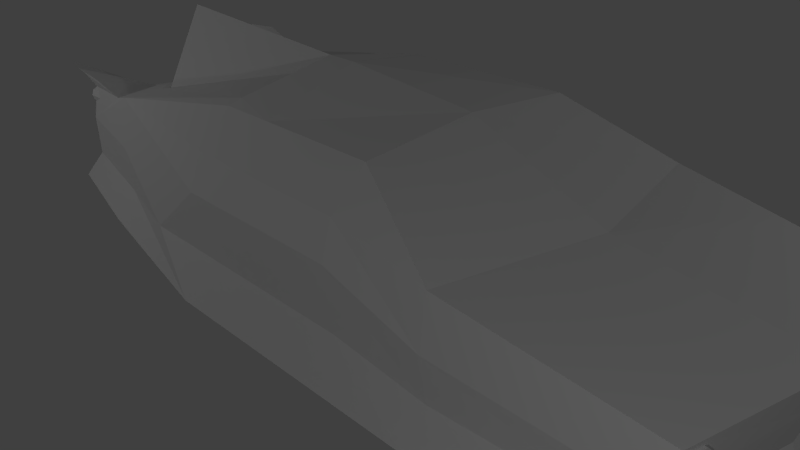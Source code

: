 # Source: light.blend  (saved by Blender 2.76.0; exported with 4.5.12 LTS)
import bpy
from mathutils import Matrix  # noqa: F401  (used for matrix-valued properties, if any)

bpy.ops.wm.read_factory_settings(use_empty=True)
scene = bpy.context.scene
scene.name = 'Scene'

# ---- collections
col_collection_1 = bpy.data.collections.new('Collection 1'); scene.collection.children.link(col_collection_1)

# ---- materials (node trees are filled in below, after node groups)
mat_material = bpy.data.materials.new('Material')
mat_material.alpha_threshold = 0.0
mat_material.use_transparent_shadow = False
mat_material.roughness = 0.5
mat_material.line_color = (0.0, 0.0, 0.0, 1.0)

# ---- material node trees

# ---- world
world_world = bpy.data.worlds.new('World'); scene.world = world_world
world_world.color = (0.05088, 0.05088, 0.05088)
world_world.use_sun_shadow = False
world_world.sun_shadow_jitter_overblur = 0.0
world_world.cycles.sampling_method = 'MANUAL'
world_world.cycles.sample_map_resolution = 256

# ---- cameras
cam_camera = bpy.data.cameras.new('Camera')
cam_camera.clip_end = 100.0
cam_camera.lens = 35.0
cam_camera.sensor_width = 32.0
cam_camera.sensor_height = 18.0
cam_camera.ortho_scale = 7.314
cam_camera.dof.focus_distance = 0.0
cam_camera.dof.aperture_fstop = 128.0

# ---- lights
light_lamp_003 = bpy.data.lights.new('Lamp.003', 'POINT')
light_lamp_003.transmission_factor = 0.0
light_lamp_003.cutoff_distance = 30.0
light_lamp_003.energy = 100.0
light_lamp_003.shadow_buffer_clip_start = 1.001
light_lamp_003.shadow_soft_size = 0.1
light_lamp_003.shadow_maximum_resolution = 0.006
light_lamp_003.use_absolute_resolution = True
light_lamp_003.cycles.use_multiple_importance_sampling = False
light_lamp_002 = bpy.data.lights.new('Lamp.002', 'POINT')
light_lamp_002.transmission_factor = 0.0
light_lamp_002.cutoff_distance = 30.0
light_lamp_002.energy = 100.0
light_lamp_002.shadow_buffer_clip_start = 1.001
light_lamp_002.shadow_soft_size = 0.1
light_lamp_002.shadow_maximum_resolution = 0.006
light_lamp_002.use_absolute_resolution = True
light_lamp_002.cycles.use_multiple_importance_sampling = False
light_lamp_001 = bpy.data.lights.new('Lamp.001', 'POINT')
light_lamp_001.transmission_factor = 0.0
light_lamp_001.cutoff_distance = 30.0
light_lamp_001.energy = 100.0
light_lamp_001.shadow_buffer_clip_start = 1.001
light_lamp_001.shadow_soft_size = 0.1
light_lamp_001.shadow_maximum_resolution = 0.006
light_lamp_001.use_absolute_resolution = True
light_lamp_001.cycles.use_multiple_importance_sampling = False
light_lamp = bpy.data.lights.new('Lamp', 'POINT')
light_lamp.transmission_factor = 0.0
light_lamp.cutoff_distance = 30.0
light_lamp.energy = 100.0
light_lamp.shadow_buffer_clip_start = 1.001
light_lamp.shadow_soft_size = 0.1
light_lamp.shadow_maximum_resolution = 0.006
light_lamp.use_absolute_resolution = True
light_lamp.cycles.use_multiple_importance_sampling = False

# ---- meshes
me_cube = bpy.data.meshes.new('Cube')
me_cube.from_pydata([(-0.9535, -0.5377, 0.3398), (-0.859, -0.5377, 0.3398), (-0.9535, -0.5541, 0.261), (-0.859, -0.5541, 0.261), (-0.9535, -0.5935, 0.2284), (-0.859, -0.5935, 0.2284), (-0.9535, -0.6329, 0.261), (-0.859, -0.6329, 0.261), (-0.9535, -0.6492, 0.3398), (-0.859, -0.6492, 0.3398), (-0.9535, -0.6329, 0.4186), (-0.859, -0.6329, 0.4186), (-0.9535, -0.5935, 0.4512), (-0.859, -0.5935, 0.4512), (-0.9535, -0.5541, 0.4186), (-0.859, -0.5541, 0.4186), (-0.9535, 0.6546, 0.3398), (-0.859, 0.6546, 0.3398), (-0.9535, 0.6382, 0.261), (-0.859, 0.6382, 0.261), (-0.9535, 0.5988, 0.2284), (-0.859, 0.5988, 0.2284), (-0.9535, 0.5595, 0.261), (-0.859, 0.5595, 0.261), (-0.9535, 0.5431, 0.3398), (-0.859, 0.5431, 0.3398), (-0.9535, 0.5595, 0.4186), (-0.859, 0.5595, 0.4186), (-0.9535, 0.5988, 0.4512), (-0.859, 0.5988, 0.4512), (-0.9535, 0.6382, 0.4186), (-0.859, 0.6382, 0.4186), (-0.6868, 0.2141, 0.8673), (-0.5069, 0.2141, 0.8673), (-0.6868, 0.1415, 0.5552), (-0.5069, 0.1415, 0.5552), (-0.6868, -0.02022, 0.4373), (-0.5069, -0.02022, 0.4373), (-0.6868, -0.1763, 0.5825), (-0.5069, -0.1763, 0.5825), (-0.6868, -0.2352, 0.9059), (-0.5069, -0.2352, 0.9059), (-0.6868, -0.1626, 1.218), (-0.5069, -0.1626, 1.218), (-0.6868, -0.0008982, 1.336), (-0.5069, -0.0008982, 1.336), (-0.6868, 0.1551, 1.191), (-0.5069, 0.1551, 1.191), (0.9963, -0.72, -0.1731), (1.078, -0.72, -0.1731), (0.9963, -0.7732, -0.2863), (1.078, -0.7732, -0.2863), (0.9963, -0.8508, -0.291), (1.078, -0.8508, -0.291), (0.9963, -0.9074, -0.1846), (1.078, -0.9074, -0.1846), (0.9963, -0.9097, -0.02931), (1.078, -0.9097, -0.02931), (0.9963, -0.8565, 0.08383), (1.078, -0.8565, 0.08383), (0.9963, -0.7789, 0.08857), (1.078, -0.7789, 0.08857), (0.9963, -0.7223, -0.01786), (1.078, -0.7223, -0.01786), (0.9963, 0.8984, -0.1731), (1.078, 0.8984, -0.1731), (0.9963, 0.8451, -0.2863), (1.078, 0.8451, -0.2863), (0.9963, 0.7675, -0.291), (1.078, 0.7675, -0.291), (0.9963, 0.7109, -0.1846), (1.078, 0.7109, -0.1846), (0.9963, 0.7086, -0.02931), (1.078, 0.7086, -0.02931), (0.9963, 0.7618, 0.08383), (1.078, 0.7618, 0.08383), (0.9963, 0.8394, 0.08857), (1.078, 0.8394, 0.08857), (0.9963, 0.896, -0.01786), (1.078, 0.896, -0.01786), (1.028, 1.065, -1.0), (1.028, -1.065, -1.0), (-1.021, -0.7177, -1.0), (-1.021, 0.7177, -1.0), (1.066, 0.9085, 0.1737), (1.066, -0.9085, 0.1737), (-0.9278, -0.764, 0.9218), (-0.9278, 0.764, 0.9218), (0.5935, 1.172, -1.0), (0.5935, -1.172, -1.0), (0.5935, 1.0, 0.5504), (0.5935, -1.0, 0.5504), (0.3276, 1.172, -1.0), (0.3276, -1.172, -1.0), (0.3276, 0.7464, 1.188), (0.3276, -0.7464, 1.188), (-0.1378, 1.172, -1.0), (-0.1378, -1.172, -1.0), (-0.1378, 0.7464, 1.188), (-0.1378, -0.7464, 1.188), (-0.6481, 0.9385, -1.0), (-0.6481, -0.9385, -1.0), (-0.6109, 0.8009, 0.7605), (-0.6109, -0.8009, 0.7605), (-0.7693, 0.7941, 0.8247), (-0.7693, -0.7941, 0.8247), (-0.9278, 2.384e-07, 0.196), (-0.5334, 5.96e-08, 0.6933), (-0.7693, 1.192e-07, 0.492), (-0.8485, 0.8227, 0.9222), (-0.8485, -0.8227, 0.9222), (-0.9278, 0.3062, 0.262), (-0.6109, -0.5252, 0.7605), (-0.6901, 0.7538, 0.645), (-0.6901, -0.7538, 0.645), (-0.9278, -0.3062, 0.262), (-0.6109, 0.5309, 0.7605), (-0.7693, -0.3534, 0.5581), (-0.7693, 0.3534, 0.5581), (-0.6901, 8.941e-08, 0.5932), (-0.8485, 1.788e-07, 0.3908), (-0.8485, 0.3298, 0.4569), (-0.6901, 0.3769, 0.6593), (-0.6901, -0.3769, 0.6593), (-0.8485, -0.3298, 0.4569), (1.04, 0.9514, -0.2963), (1.04, -0.9514, -0.2963), (0.5935, 1.047, -0.07049), (0.5935, -1.047, -0.07049), (0.3276, 1.047, 0.312), (0.3276, -1.047, 0.312), (-0.1378, 1.047, 0.312), (-0.1378, -1.047, 0.312), (-0.6258, 0.8387, 0.0555), (-0.6258, -0.8387, 0.0555), (-0.96, 0.6414, 0.06471), (-0.9633, -0.6414, -0.02382), (-0.9434, 0.6125, 0.505), (-0.9448, -0.6125, 0.4674), (0.5935, -1.0, -0.6587), (0.3276, -1.0, -0.5183), (-0.3528, -1.0, -0.5183), (-0.6399, -0.8009, -0.6125), (1.015, 0.9085, -0.7416), (1.015, -0.9085, -0.7416), (0.5935, 1.0, -0.6587), (0.3276, 1.0, -0.5183), (-0.3528, 1.0, -0.5183), (-0.6399, 0.8009, -0.6125), (-0.9853, 0.6125, -0.6091), (-0.9865, -0.6125, -0.6416), (1.104, -0.002092, -1.0), (-1.021, -0.00141, -1.0), (1.142, -0.001786, 0.1737), (0.6826, -0.001965, 0.5504), (0.5935, -0.002303, -1.0), (0.3276, -0.001965, 1.317), (0.3276, -0.002303, -1.0), (-0.1378, -0.001965, 1.478), (-0.1378, -0.002302, -1.0), (-0.6481, -0.001844, -1.0), (1.116, -0.001786, -0.2963), (-0.9616, -0.001203, 0.02036), (1.091, -0.001785, -0.7416), (-0.9859, -0.001203, -0.6254), (-0.1378, 1.001, 0.6767), (0.3276, 0.9886, 0.7089), (0.3276, -0.9722, 0.7589), (-0.1378, -0.966, 0.7755), (-0.1378, 0.6318, 1.247), (-0.1378, -0.6583, 1.243), (-0.6109, 0.4277, 0.7227), (-0.1739, 0.06819, 1.278), (-0.6109, -0.4626, 0.7286), (-0.1739, -0.09241, 1.274), (-0.7364, -0.0003433, 1.632), (0.2705, 1.172, -1.0), (0.2705, -1.172, -1.0), (0.008344, 0.7464, 1.188), (0.008343, -0.7464, 1.188), (0.1219, -1.047, 0.312), (0.1219, 1.047, 0.312), (0.3008, -1.0, -0.5183), (0.3008, 1.0, -0.5183), (0.2043, -0.002303, -1.0), (0.05823, 0.9918, 0.7004), (0.05823, -0.9706, 0.7633), (-0.05294, -0.001965, 1.478)], [], [(0, 1, 3, 2), (2, 3, 5, 4), (4, 5, 7, 6), (6, 7, 9, 8), (8, 9, 11, 10), (10, 11, 13, 12), (3, 1, 15, 13, 11, 9, 7, 5), (14, 15, 1, 0), (12, 13, 15, 14), (0, 2, 4, 6, 8, 10, 12, 14), (16, 17, 19, 18), (18, 19, 21, 20), (20, 21, 23, 22), (22, 23, 25, 24), (24, 25, 27, 26), (26, 27, 29, 28), (19, 17, 31, 29, 27, 25, 23, 21), (30, 31, 17, 16), (28, 29, 31, 30), (16, 18, 20, 22, 24, 26, 28, 30), (32, 33, 35, 34), (34, 35, 37, 36), (36, 37, 39, 38), (38, 39, 41, 40), (40, 41, 43, 42), (42, 43, 45, 44), (35, 33, 47, 45, 43, 41, 39, 37), (46, 47, 33, 32), (44, 45, 47, 46), (32, 34, 36, 38, 40, 42, 44, 46), (48, 49, 51, 50), (50, 51, 53, 52), (52, 53, 55, 54), (54, 55, 57, 56), (56, 57, 59, 58), (58, 59, 61, 60), (51, 49, 63, 61, 59, 57, 55, 53), (62, 63, 49, 48), (60, 61, 63, 62), (48, 50, 52, 54, 56, 58, 60, 62), (64, 65, 67, 66), (66, 67, 69, 68), (68, 69, 71, 70), (70, 71, 73, 72), (72, 73, 75, 74), (74, 75, 77, 76), (67, 65, 79, 77, 75, 73, 71, 69), (78, 79, 65, 64), (76, 77, 79, 78), (64, 66, 68, 70, 72, 74, 76, 78), (160, 101, 82, 152), (124, 115, 86, 110), (161, 153, 85, 126), (142, 134, 136, 150), (164, 162, 135, 149), (148, 100, 83, 149), (143, 80, 88, 145), (126, 85, 91, 128), (153, 154, 91, 85), (151, 81, 89, 155), (145, 88, 92, 146), (91, 95, 167), (154, 156, 95, 91), (155, 89, 93, 157), (183, 176, 96, 147), (186, 179, 99, 168), (156, 187, 179, 95), (184, 177, 97, 159), (147, 96, 100, 148), (168, 99, 103), (170, 112, 103, 99), (159, 97, 101, 160), (123, 117, 105, 114), (122, 118, 108, 119), (121, 111, 106, 120), (118, 121, 120, 108), (104, 109, 121, 118), (109, 87, 111, 121), (116, 122, 119, 107, 171), (102, 113, 122, 116), (113, 104, 118, 122), (112, 123, 114, 103), (107, 119, 123, 112, 173), (119, 108, 117, 123), (117, 124, 110, 105), (108, 120, 124, 117), (120, 106, 115, 124), (141, 132, 134, 142), (165, 131, 133, 102), (182, 180, 132, 141), (185, 181, 131, 165), (139, 128, 130, 140), (90, 127, 129, 166), (144, 126, 128, 139), (84, 125, 127, 90), (163, 161, 126, 144), (134, 103, 114, 138, 136), (136, 138, 115, 106, 162), (102, 133, 135, 137, 113), (113, 137, 87, 109, 104), (137, 111, 87), (138, 114, 105, 110, 86), (138, 86, 115), (151, 163, 144, 81), (81, 144, 139, 89), (89, 139, 140, 93), (177, 182, 141, 97), (97, 141, 142, 101), (131, 147, 148, 133), (181, 183, 147, 131), (127, 145, 146, 129), (125, 143, 145, 127), (133, 148, 149, 135), (152, 164, 149, 83), (101, 142, 150, 82), (82, 150, 164, 152), (80, 143, 163, 151), (143, 125, 161, 163), (96, 159, 160, 100), (176, 184, 159, 96), (94, 178, 187, 156), (88, 155, 157, 92), (90, 94, 156, 154), (80, 151, 155, 88), (84, 90, 154, 153), (150, 136, 162, 164), (125, 84, 153, 161), (100, 160, 152, 83), (162, 106, 111, 137, 135), (169, 116, 171, 172), (98, 165, 102), (94, 90, 166), (178, 185, 165, 98), (128, 91, 167, 130), (180, 186, 168, 132), (132, 168, 103, 134), (98, 102, 116, 169), (175, 107, 173), (171, 107, 175), (174, 173, 112, 170), (158, 175, 173, 174), (172, 171, 175, 158), (130, 167, 186, 180), (94, 166, 185, 178), (92, 157, 184, 176), (129, 146, 183, 181), (93, 140, 182, 177), (166, 129, 181, 185), (140, 130, 180, 182), (157, 93, 177, 184), (167, 95, 179, 186), (146, 92, 176, 183), (178, 98, 169, 172, 158, 187), (187, 158, 174, 170, 99, 179)])
_ca = me_cube.color_attributes.new('Col', 'BYTE_COLOR', 'CORNER')
_ca.data.foreach_set('color', [0.3663, 0.1195, 0.1046, 1.0, 0.3663, 0.1195, 0.1046, 1.0, 0.3663, 0.1195, 0.1046, 1.0, 0.3663, 0.1195, 0.1046, 1.0, 0.3663, 0.1195, 0.1046, 1.0, 0.3663, 0.1195, 0.1046, 1.0, 0.3663, 0.1195, 0.1046, 1.0, 0.3663, 0.1195, 0.1046, 1.0, 0.3663, 0.1195, 0.1046, 1.0, 0.5583, 0.3231, 0.3005, 1.0, 0.7231, 0.5457, 0.5333, 1.0, 0.3663, 0.1195, 0.1046, 1.0, 0.3663, 0.1195, 0.1046, 1.0, 0.7305, 0.552, 0.5395, 1.0, 0.5395, 0.314, 0.2874, 1.0, 0.3663, 0.1195, 0.1046, 1.0, 0.3663, 0.1195, 0.1046, 1.0, 0.3813, 0.1329, 0.117, 1.0, 0.3663, 0.1195, 0.1046, 1.0, 0.3663, 0.1195, 0.1046, 1.0, 0.3663, 0.1195, 0.1046, 1.0, 0.3663, 0.1195, 0.1046, 1.0, 0.3663, 0.1195, 0.1046, 1.0, 0.3663, 0.1195, 0.1046, 1.0, 1.0, 1.0, 1.0, 1.0, 1.0, 1.0, 1.0, 1.0, 1.0, 1.0, 1.0, 1.0, 1.0, 1.0, 1.0, 1.0, 1.0, 1.0, 1.0, 1.0, 1.0, 1.0, 1.0, 1.0, 1.0, 1.0, 1.0, 1.0, 1.0, 1.0, 1.0, 1.0, 0.3663, 0.1195, 0.1046, 1.0, 0.3663, 0.1195, 0.1046, 1.0, 0.3663, 0.1195, 0.1046, 1.0, 0.3663, 0.1195, 0.1046, 1.0, 0.3663, 0.1195, 0.1046, 1.0, 0.3663, 0.1195, 0.1046, 1.0, 0.3663, 0.1195, 0.1046, 1.0, 0.3663, 0.1195, 0.1046, 1.0, 0.3663, 0.1195, 0.1046, 1.0, 0.3663, 0.1195, 0.1046, 1.0, 0.3663, 0.1195, 0.1046, 1.0, 0.3663, 0.1195, 0.1046, 1.0, 0.3663, 0.1195, 0.1046, 1.0, 0.3663, 0.1195, 0.1046, 1.0, 0.3663, 0.1195, 0.1046, 1.0, 0.3663, 0.1195, 0.1046, 1.0, 0.3663, 0.1195, 0.1046, 1.0, 0.2384, 0.09759, 0.1912, 1.0, 0.3663, 0.1195, 0.1046, 1.0, 0.3663, 0.1195, 0.1046, 1.0, 0.3663, 0.1195, 0.1046, 1.0, 0.3613, 0.1195, 0.107, 1.0, 0.3663, 0.1195, 0.1046, 1.0, 0.3663, 0.1195, 0.1046, 1.0, 0.3663, 0.1195, 0.1046, 1.0, 0.5583, 0.3231, 0.3005, 1.0, 0.7231, 0.5457, 0.5333, 1.0, 0.3663, 0.1195, 0.1046, 1.0, 0.3663, 0.1195, 0.1046, 1.0, 0.7305, 0.552, 0.5395, 1.0, 0.5395, 0.314, 0.2874, 1.0, 0.3663, 0.1195, 0.1046, 1.0, 0.3663, 0.1195, 0.1046, 1.0, 0.3813, 0.1329, 0.117, 1.0, 0.3663, 0.1195, 0.1046, 1.0, 0.3663, 0.1195, 0.1046, 1.0, 0.3663, 0.1195, 0.1046, 1.0, 0.3663, 0.1195, 0.1046, 1.0, 0.3663, 0.1195, 0.1046, 1.0, 0.3663, 0.1195, 0.1046, 1.0, 1.0, 1.0, 1.0, 1.0, 1.0, 1.0, 1.0, 1.0, 1.0, 1.0, 1.0, 1.0, 1.0, 1.0, 1.0, 1.0, 1.0, 1.0, 1.0, 1.0, 1.0, 1.0, 1.0, 1.0, 1.0, 1.0, 1.0, 1.0, 1.0, 1.0, 1.0, 1.0, 0.3663, 0.1195, 0.1046, 1.0, 0.3663, 0.1195, 0.1046, 1.0, 0.3663, 0.1195, 0.1046, 1.0, 0.3663, 0.1195, 0.1046, 1.0, 0.3663, 0.1195, 0.1046, 1.0, 0.3663, 0.1195, 0.1046, 1.0, 0.3663, 0.1195, 0.1046, 1.0, 0.3663, 0.1195, 0.1046, 1.0, 0.3663, 0.1195, 0.1046, 1.0, 0.3663, 0.1195, 0.1046, 1.0, 0.3663, 0.1195, 0.1046, 1.0, 0.3663, 0.1195, 0.1046, 1.0, 0.3663, 0.1195, 0.1046, 1.0, 0.3663, 0.1195, 0.1046, 1.0, 0.3663, 0.1195, 0.1046, 1.0, 0.3663, 0.1195, 0.1046, 1.0, 0.0, 0.0, 0.0, 1.0, 0.002125, 0.002125, 0.002125, 1.0, 0.0, 0.0, 0.0, 1.0, 0.0, 0.0, 0.0, 1.0, 1.0, 1.0, 1.0, 1.0, 1.0, 1.0, 1.0, 1.0, 1.0, 1.0, 1.0, 1.0, 1.0, 1.0, 1.0, 1.0, 0.0, 0.0, 0.0, 1.0, 0.0, 0.0, 0.0, 1.0, 0.0, 0.0, 0.0, 1.0, 0.0, 0.0, 0.0, 1.0, 0.0, 0.0, 0.0, 1.0, 0.0, 0.0, 0.0, 1.0, 0.0, 0.0, 0.0, 1.0, 0.0, 0.0, 0.0, 1.0, 0.0, 0.0, 0.0, 1.0, 0.0, 0.0, 0.0, 1.0, 0.0, 0.0, 0.0, 1.0, 0.0, 0.0, 0.0, 1.0, 0.0, 0.0, 0.0, 1.0, 0.0, 0.0, 0.0, 1.0, 0.0, 0.0, 0.0, 1.0, 0.0, 0.0, 0.0, 1.0, 1.0, 1.0, 1.0, 1.0, 1.0, 1.0, 1.0, 1.0, 1.0, 1.0, 1.0, 1.0, 1.0, 1.0, 1.0, 1.0, 1.0, 1.0, 1.0, 1.0, 1.0, 1.0, 1.0, 1.0, 1.0, 1.0, 1.0, 1.0, 1.0, 1.0, 1.0, 1.0, 0.0, 0.0, 0.0, 1.0, 0.005182, 0.005182, 0.005182, 1.0, 0.001214, 0.001214, 0.001214, 1.0, 0.0, 0.0, 0.0, 1.0, 0.0, 0.0, 0.0, 1.0, 0.0, 0.0, 0.0, 1.0, 0.005182, 0.005182, 0.005182, 1.0, 0.0, 0.0, 0.0, 1.0, 0.0, 0.0, 0.0, 1.0, 0.0, 0.0, 0.0, 1.0, 0.0, 0.0, 0.0, 1.0, 0.0, 0.0, 0.0, 1.0, 0.0, 0.0, 0.0, 1.0, 0.0, 0.0, 0.0, 1.0, 0.0, 0.0, 0.0, 1.0, 0.0, 0.0, 0.0, 1.0, 0.9216, 1.0, 0.4452, 1.0, 0.9216, 1.0, 0.4397, 1.0, 0.9216, 1.0, 0.4397, 1.0, 0.9216, 1.0, 0.4397, 1.0, 1.0, 1.0, 1.0, 1.0, 0.9216, 1.0, 0.4397, 1.0, 0.9216, 1.0, 0.4397, 1.0, 1.0, 1.0, 1.0, 1.0, 0.9387, 1.0, 0.4851, 1.0, 0.9216, 1.0, 0.4397, 1.0, 0.9216, 1.0, 0.4397, 1.0, 1.0, 1.0, 0.9734, 1.0, 1.0, 1.0, 0.9734, 1.0, 0.9216, 1.0, 0.4397, 1.0, 0.9216, 1.0, 0.4397, 1.0, 0.9647, 1.0, 0.7454, 1.0, 1.0, 1.0, 1.0, 1.0, 0.9216, 1.0, 0.4397, 1.0, 0.9216, 1.0, 0.4397, 1.0, 1.0, 1.0, 1.0, 1.0, 0.9301, 1.0, 0.4793, 1.0, 0.9216, 1.0, 0.4397, 1.0, 0.9216, 1.0, 0.4397, 1.0, 0.956, 1.0, 0.5841, 1.0, 0.9216, 1.0, 0.4397, 1.0, 0.9216, 1.0, 0.4397, 1.0, 0.9216, 1.0, 0.4397, 1.0, 0.9216, 1.0, 0.4397, 1.0, 0.9216, 1.0, 0.4397, 1.0, 0.9216, 1.0, 0.4397, 1.0, 0.9216, 1.0, 0.4397, 1.0, 0.9216, 1.0, 0.4397, 1.0, 0.9823, 1.0, 0.8796, 1.0, 0.9216, 1.0, 0.4397, 1.0, 0.9216, 1.0, 0.4397, 1.0, 0.9216, 1.0, 0.4564, 1.0, 1.0, 1.0, 0.9734, 1.0, 0.9216, 1.0, 0.4397, 1.0, 0.9216, 1.0, 0.4397, 1.0, 0.9823, 1.0, 0.8796, 1.0, 1.0, 1.0, 1.0, 1.0, 1.0, 1.0, 1.0, 1.0, 1.0, 1.0, 1.0, 1.0, 1.0, 1.0, 1.0, 1.0, 1.0, 1.0, 1.0, 1.0, 1.0, 1.0, 1.0, 1.0, 1.0, 1.0, 1.0, 1.0, 1.0, 1.0, 1.0, 1.0, 0.9216, 1.0, 0.4397, 1.0, 0.9216, 1.0, 0.4397, 1.0, 0.9216, 1.0, 0.4397, 1.0, 0.9216, 1.0, 0.4397, 1.0, 0.9216, 1.0, 0.4397, 1.0, 0.9216, 1.0, 0.4397, 1.0, 0.9216, 1.0, 0.4397, 1.0, 0.9216, 1.0, 0.4397, 1.0, 0.9301, 1.0, 0.5029, 1.0, 0.9216, 1.0, 0.4397, 1.0, 0.9216, 1.0, 0.4397, 1.0, 0.9301, 1.0, 0.4735, 1.0, 1.0, 1.0, 1.0, 1.0, 0.9216, 1.0, 0.4397, 1.0, 0.9216, 1.0, 0.4397, 1.0, 1.0, 1.0, 1.0, 1.0, 1.0, 1.0, 1.0, 1.0, 0.9216, 1.0, 0.4397, 1.0, 0.9216, 1.0, 0.4397, 1.0, 1.0, 1.0, 1.0, 1.0, 1.0, 1.0, 0.9911, 1.0, 0.9216, 1.0, 0.4397, 1.0, 0.9216, 1.0, 0.4397, 1.0, 0.9911, 1.0, 0.8228, 1.0, 0.9216, 1.0, 0.4397, 1.0, 0.9216, 1.0, 0.4397, 1.0, 0.9216, 1.0, 0.4397, 1.0, 0.9216, 1.0, 0.4397, 1.0, 0.9216, 1.0, 0.4397, 1.0, 0.9216, 1.0, 0.4397, 1.0, 0.9216, 1.0, 0.4397, 1.0, 0.9216, 1.0, 0.4397, 1.0, 0.9216, 1.0, 0.4397, 1.0, 0.9216, 1.0, 0.4397, 1.0, 0.9216, 1.0, 0.4397, 1.0, 0.9216, 1.0, 0.4397, 1.0, 1.0, 1.0, 1.0, 1.0, 0.9216, 1.0, 0.4397, 1.0, 0.9216, 1.0, 0.4397, 1.0, 1.0, 1.0, 1.0, 1.0, 1.0, 1.0, 1.0, 1.0, 1.0, 1.0, 1.0, 1.0, 1.0, 1.0, 1.0, 1.0, 1.0, 1.0, 1.0, 1.0, 1.0, 1.0, 1.0, 1.0, 1.0, 1.0, 1.0, 1.0, 1.0, 1.0, 1.0, 1.0, 1.0, 1.0, 1.0, 1.0, 0.1095, 0.06848, 0.3663, 1.0, 0.1095, 0.06848, 0.3663, 1.0, 0.1095, 0.06848, 0.3663, 1.0, 0.1095, 0.06848, 0.3663, 1.0, 0.1095, 0.06848, 0.3663, 1.0, 0.1095, 0.06848, 0.3663, 1.0, 0.1095, 0.06848, 0.3663, 1.0, 0.1095, 0.06848, 0.3663, 1.0, 0.3663, 0.3663, 0.107, 1.0, 0.3663, 0.3663, 0.107, 1.0, 0.3663, 0.3663, 0.107, 1.0, 0.3712, 0.3712, 0.1119, 1.0, 0.3663, 0.3663, 0.107, 1.0, 0.3663, 0.3663, 0.107, 1.0, 0.3663, 0.3663, 0.107, 1.0, 0.3663, 0.3663, 0.107, 1.0, 0.1095, 0.06848, 0.3663, 1.0, 0.1095, 0.06848, 0.3663, 1.0, 0.1095, 0.06848, 0.3663, 1.0, 0.1095, 0.06848, 0.3663, 1.0, 0.1095, 0.06848, 0.3663, 1.0, 0.1095, 0.06848, 0.3663, 1.0, 0.1095, 0.06848, 0.3663, 1.0, 0.1095, 0.06848, 0.3663, 1.0, 0.1095, 0.06848, 0.3663, 1.0, 0.1095, 0.06848, 0.3663, 1.0, 0.1095, 0.06848, 0.3663, 1.0, 0.1095, 0.06848, 0.3663, 1.0, 0.3712, 0.3712, 0.1119, 1.0, 0.3663, 0.3663, 0.107, 1.0, 0.3663, 0.3663, 0.107, 1.0, 0.3663, 0.3663, 0.107, 1.0, 0.3663, 0.3663, 0.107, 1.0, 0.3663, 0.3663, 0.107, 1.0, 0.3663, 0.3663, 0.107, 1.0, 0.3663, 0.3663, 0.107, 1.0, 0.1095, 0.06848, 0.3663, 1.0, 0.1095, 0.06848, 0.3663, 1.0, 0.1095, 0.06848, 0.3663, 1.0, 0.1095, 0.06848, 0.3663, 1.0, 0.1095, 0.06848, 0.3663, 1.0, 0.1095, 0.06848, 0.3663, 1.0, 0.1095, 0.06848, 0.3663, 1.0, 0.1095, 0.06848, 0.3663, 1.0, 0.4287, 0.5906, 1.0, 1.0, 0.4287, 0.5906, 1.0, 1.0, 0.4287, 0.5906, 1.0, 1.0, 0.4287, 0.5906, 1.0, 1.0, 0.4287, 0.5906, 1.0, 1.0, 0.4287, 0.5906, 1.0, 1.0, 0.4287, 0.5906, 1.0, 1.0, 0.1095, 0.06848, 0.3663, 1.0, 0.1095, 0.06848, 0.3663, 1.0, 0.1095, 0.06848, 0.3663, 1.0, 0.1095, 0.06848, 0.3663, 1.0, 0.1095, 0.06848, 0.3663, 1.0, 0.1095, 0.06848, 0.3663, 1.0, 0.1095, 0.06848, 0.3663, 1.0, 0.1095, 0.06848, 0.3663, 1.0, 0.1095, 0.06848, 0.3663, 1.0, 0.1095, 0.06848, 0.3663, 1.0, 0.1095, 0.06848, 0.3663, 1.0, 0.1095, 0.06848, 0.3663, 1.0, 0.3663, 0.3663, 0.107, 1.0, 0.3663, 0.3663, 0.107, 1.0, 0.3763, 0.3763, 0.1119, 1.0, 0.3663, 0.3663, 0.107, 1.0, 0.1095, 0.06848, 0.3663, 1.0, 0.1095, 0.06848, 0.3663, 1.0, 0.1095, 0.06848, 0.3663, 1.0, 0.1095, 0.06848, 0.3663, 1.0, 0.1095, 0.06848, 0.3663, 1.0, 0.1095, 0.06848, 0.3663, 1.0, 0.1095, 0.06848, 0.3663, 1.0, 0.1095, 0.06848, 0.3663, 1.0, 0.3663, 0.3663, 0.107, 1.0, 0.3663, 0.3663, 0.107, 1.0, 0.3663, 0.3663, 0.107, 1.0, 0.1095, 0.06848, 0.3663, 1.0, 0.1095, 0.06848, 0.3663, 1.0, 0.1095, 0.06848, 0.3663, 1.0, 0.1095, 0.06848, 0.3663, 1.0, 0.1095, 0.06848, 0.3663, 1.0, 0.1095, 0.06848, 0.3663, 1.0, 0.1095, 0.06848, 0.3663, 1.0, 0.1095, 0.06848, 0.3663, 1.0, 0.1095, 0.06848, 0.3663, 1.0, 0.1878, 0.1413, 0.4508, 1.0, 0.1095, 0.06848, 0.3663, 1.0, 0.1095, 0.06848, 0.3663, 1.0, 0.3663, 0.3663, 0.107, 1.0, 0.3663, 0.3663, 0.107, 1.0, 0.3663, 0.3663, 0.107, 1.0, 0.3663, 0.3663, 0.107, 1.0, 0.3663, 0.3663, 0.107, 1.0, 0.3663, 0.3663, 0.107, 1.0, 0.3663, 0.3663, 0.107, 1.0, 0.3663, 0.3663, 0.107, 1.0, 0.3663, 0.3663, 0.107, 1.0, 0.3663, 0.3663, 0.107, 1.0, 0.3663, 0.3663, 0.107, 1.0, 0.3663, 0.3663, 0.107, 1.0, 0.1095, 0.06848, 0.3663, 1.0, 0.1095, 0.06848, 0.3663, 1.0, 0.1095, 0.06848, 0.3663, 1.0, 0.1095, 0.06848, 0.3663, 1.0, 0.1095, 0.06848, 0.3663, 1.0, 0.1095, 0.06848, 0.3663, 1.0, 0.1095, 0.06848, 0.3663, 1.0, 0.1095, 0.06848, 0.3663, 1.0, 0.3663, 0.3663, 0.107, 1.0, 0.3663, 0.3663, 0.107, 1.0, 0.3663, 0.3663, 0.107, 1.0, 0.3663, 0.3663, 0.107, 1.0, 0.3663, 0.3663, 0.107, 1.0, 0.1095, 0.06848, 0.3663, 1.0, 0.1095, 0.06848, 0.3663, 1.0, 0.1095, 0.06848, 0.3663, 1.0, 0.1095, 0.06848, 0.3663, 1.0, 0.1095, 0.06848, 0.3663, 1.0, 0.1095, 0.06848, 0.3663, 1.0, 0.1095, 0.06848, 0.3663, 1.0, 0.1095, 0.06848, 0.3663, 1.0, 0.1095, 0.06848, 0.3663, 1.0, 0.1095, 0.06848, 0.3663, 1.0, 0.1095, 0.06848, 0.3663, 1.0, 0.1095, 0.06848, 0.3663, 1.0, 0.3663, 0.3663, 0.107, 1.0, 0.3663, 0.3663, 0.107, 1.0, 0.3663, 0.3663, 0.107, 1.0, 0.3663, 0.3663, 0.107, 1.0, 0.3663, 0.3663, 0.107, 1.0, 0.3663, 0.3663, 0.107, 1.0, 0.3663, 0.3663, 0.107, 1.0, 0.3663, 0.3663, 0.107, 1.0, 0.3663, 0.3663, 0.107, 1.0, 0.1119, 0.07036, 0.3663, 1.0, 0.1095, 0.06848, 0.3663, 1.0, 0.1095, 0.06848, 0.3663, 1.0, 0.1095, 0.06848, 0.3663, 1.0, 0.3663, 0.3663, 0.107, 1.0, 0.3663, 0.3663, 0.107, 1.0, 0.3663, 0.3663, 0.107, 1.0, 0.3663, 0.3663, 0.107, 1.0, 0.3663, 0.3663, 0.107, 1.0, 0.3663, 0.3663, 0.107, 1.0, 0.3663, 0.3663, 0.107, 1.0, 0.3864, 0.3864, 0.1274, 1.0, 0.3663, 0.3663, 0.107, 1.0, 0.3663, 0.3663, 0.107, 1.0, 0.3663, 0.3663, 0.107, 1.0, 0.3663, 0.3663, 0.107, 1.0, 0.3663, 0.3663, 0.107, 1.0, 0.3663, 0.3663, 0.107, 1.0, 0.3564, 0.3564, 0.1119, 1.0, 0.3663, 0.3663, 0.107, 1.0, 0.1095, 0.06848, 0.3663, 1.0, 0.1095, 0.06848, 0.3663, 1.0, 0.1095, 0.06848, 0.3663, 1.0, 0.1095, 0.06848, 0.3663, 1.0, 0.1095, 0.06848, 0.3663, 1.0, 0.1248, 0.08438, 0.3813, 1.0, 0.1095, 0.06848, 0.3663, 1.0, 0.1095, 0.06848, 0.3663, 1.0, 0.3663, 0.3663, 0.107, 1.0, 0.3663, 0.3663, 0.107, 1.0, 0.3663, 0.3663, 0.107, 1.0, 0.3663, 0.3663, 0.107, 1.0, 0.3663, 0.3663, 0.107, 1.0, 0.3663, 0.3663, 0.107, 1.0, 0.3663, 0.3663, 0.107, 1.0, 0.3663, 0.3663, 0.107, 1.0, 0.3663, 0.3663, 0.107, 1.0, 0.3712, 0.3712, 0.1119, 1.0, 0.3663, 0.3663, 0.107, 1.0, 0.3663, 0.3663, 0.107, 1.0, 0.3663, 0.3663, 0.107, 1.0, 0.3325, 0.3231, 0.1248, 1.0, 0.3663, 0.3663, 0.107, 1.0, 0.3663, 0.3663, 0.107, 1.0, 0.3663, 0.3663, 0.107, 1.0, 0.3663, 0.3663, 0.107, 1.0, 0.3712, 0.3712, 0.1119, 1.0, 0.3663, 0.3663, 0.107, 1.0, 0.3663, 0.3663, 0.107, 1.0, 0.3663, 0.3663, 0.107, 1.0, 0.3663, 0.3663, 0.107, 1.0, 0.3663, 0.3663, 0.107, 1.0, 0.3663, 0.3663, 0.107, 1.0, 0.1095, 0.06848, 0.3663, 1.0, 0.1095, 0.06848, 0.3663, 1.0, 0.1095, 0.06848, 0.3663, 1.0, 0.1095, 0.06848, 0.3663, 1.0, 0.1095, 0.06848, 0.3663, 1.0, 0.3663, 0.3663, 0.107, 1.0, 0.3564, 0.3564, 0.1119, 1.0, 0.3663, 0.3663, 0.107, 1.0, 0.3663, 0.3663, 0.107, 1.0, 0.3663, 0.3663, 0.107, 1.0, 0.1095, 0.06848, 0.3663, 1.0, 0.1095, 0.06848, 0.3663, 1.0, 0.1095, 0.06848, 0.3663, 1.0, 0.1095, 0.06848, 0.3663, 1.0, 0.1095, 0.06848, 0.3663, 1.0, 0.1274, 0.08228, 0.3916, 1.0, 0.1095, 0.06848, 0.3663, 1.0, 0.1095, 0.06848, 0.3663, 1.0, 0.1095, 0.06848, 0.3663, 1.0, 0.1095, 0.06848, 0.3663, 1.0, 0.1095, 0.06848, 0.3663, 1.0, 0.1095, 0.06848, 0.3663, 1.0, 0.1095, 0.06848, 0.3663, 1.0, 0.1095, 0.06848, 0.3663, 1.0, 0.1095, 0.06848, 0.3663, 1.0, 0.1095, 0.06848, 0.3663, 1.0, 0.1095, 0.06848, 0.3663, 1.0, 0.1095, 0.06848, 0.3663, 1.0, 0.1095, 0.06848, 0.3663, 1.0, 0.1274, 0.08438, 0.3864, 1.0, 0.1095, 0.06848, 0.3663, 1.0, 0.1095, 0.06848, 0.3663, 1.0, 0.1095, 0.06848, 0.3663, 1.0, 0.1095, 0.06848, 0.3663, 1.0, 0.1095, 0.06848, 0.3663, 1.0, 0.1095, 0.06848, 0.3663, 1.0, 0.1095, 0.06848, 0.3663, 1.0, 0.1095, 0.06848, 0.3663, 1.0, 0.1095, 0.06848, 0.3663, 1.0, 0.1095, 0.06848, 0.3663, 1.0, 0.1095, 0.06848, 0.3663, 1.0, 0.1095, 0.06848, 0.3663, 1.0, 0.1095, 0.06848, 0.3663, 1.0, 0.1095, 0.06848, 0.3663, 1.0, 0.1095, 0.06848, 0.3663, 1.0, 0.1095, 0.06848, 0.3663, 1.0, 0.3663, 0.3663, 0.107, 1.0, 0.3663, 0.3663, 0.107, 1.0, 0.3663, 0.3663, 0.107, 1.0, 0.3663, 0.3663, 0.107, 1.0, 0.1095, 0.06848, 0.3663, 1.0, 0.1095, 0.06848, 0.3663, 1.0, 0.1095, 0.06848, 0.3663, 1.0, 0.1095, 0.06848, 0.3663, 1.0, 0.3663, 0.3663, 0.107, 1.0, 0.3613, 0.3613, 0.1095, 1.0, 0.3663, 0.3663, 0.107, 1.0, 0.3663, 0.3663, 0.107, 1.0, 0.3663, 0.3663, 0.107, 1.0, 0.3663, 0.3663, 0.107, 1.0, 0.3663, 0.3663, 0.107, 1.0, 0.3663, 0.3663, 0.107, 1.0, 0.3564, 0.3564, 0.1119, 1.0, 0.3663, 0.3663, 0.107, 1.0, 0.3663, 0.3663, 0.107, 1.0, 0.3663, 0.3663, 0.107, 1.0, 0.1095, 0.06848, 0.3663, 1.0, 0.1095, 0.06848, 0.3663, 1.0, 0.1095, 0.06848, 0.3663, 1.0, 0.1095, 0.06848, 0.3663, 1.0, 0.1095, 0.06848, 0.3663, 1.0, 0.1095, 0.06848, 0.3663, 1.0, 0.1095, 0.06848, 0.3663, 1.0, 0.1095, 0.06848, 0.3663, 1.0, 0.1095, 0.06848, 0.3663, 1.0, 0.1095, 0.06848, 0.3663, 1.0, 0.1095, 0.06848, 0.3663, 1.0, 0.1095, 0.06848, 0.3663, 1.0, 0.1095, 0.06848, 0.3663, 1.0, 0.1095, 0.06848, 0.3663, 1.0, 0.1095, 0.06848, 0.3663, 1.0, 0.1095, 0.06848, 0.3663, 1.0, 0.3663, 0.3663, 0.107, 1.0, 0.3663, 0.3663, 0.107, 1.0, 0.3916, 0.3916, 0.1274, 1.0, 0.3663, 0.3663, 0.107, 1.0, 0.1095, 0.06848, 0.3663, 1.0, 0.1095, 0.06848, 0.3663, 1.0, 0.1095, 0.06848, 0.3663, 1.0, 0.1095, 0.06848, 0.3663, 1.0, 0.1095, 0.06848, 0.3663, 1.0, 0.1095, 0.06848, 0.3663, 1.0, 0.1095, 0.06848, 0.3663, 1.0, 0.1095, 0.06848, 0.3663, 1.0, 0.3663, 0.3663, 0.107, 1.0, 0.3663, 0.3663, 0.107, 1.0, 0.3663, 0.3663, 0.107, 1.0, 0.3663, 0.3663, 0.107, 1.0, 0.1095, 0.06848, 0.3663, 1.0, 0.1095, 0.06848, 0.3663, 1.0, 0.1095, 0.06848, 0.3663, 1.0, 0.1095, 0.06848, 0.3663, 1.0, 0.4287, 0.5906, 1.0, 1.0, 0.4287, 0.5906, 1.0, 1.0, 0.4287, 0.5906, 1.0, 1.0, 0.4287, 0.5906, 1.0, 1.0, 0.1095, 0.06848, 0.3663, 1.0, 0.1095, 0.06848, 0.3663, 1.0, 0.1095, 0.06848, 0.3663, 1.0, 0.1095, 0.06848, 0.3663, 1.0, 0.3663, 0.3663, 0.107, 1.0, 0.3663, 0.3663, 0.107, 1.0, 0.3663, 0.3663, 0.107, 1.0, 0.3663, 0.3663, 0.107, 1.0, 0.1095, 0.06848, 0.3663, 1.0, 0.1095, 0.06848, 0.3663, 1.0, 0.1095, 0.06848, 0.3663, 1.0, 0.1095, 0.06848, 0.3663, 1.0, 0.3663, 0.3663, 0.107, 1.0, 0.3968, 0.3968, 0.1329, 1.0, 0.3663, 0.3663, 0.107, 1.0, 0.3916, 0.3916, 0.1274, 1.0, 0.1095, 0.06848, 0.3663, 1.0, 0.1095, 0.06848, 0.3663, 1.0, 0.1095, 0.06848, 0.3663, 1.0, 0.1095, 0.06848, 0.3663, 1.0, 0.1095, 0.06848, 0.3663, 1.0, 0.1095, 0.06848, 0.3663, 1.0, 0.1095, 0.06848, 0.3663, 1.0, 0.1274, 0.08228, 0.3916, 1.0, 0.1095, 0.06848, 0.3663, 1.0, 0.3663, 0.3663, 0.107, 1.0, 0.3663, 0.3663, 0.107, 1.0, 0.3663, 0.3663, 0.107, 1.0, 0.3663, 0.3663, 0.107, 1.0, 0.3663, 0.3663, 0.107, 1.0, 0.3663, 0.3663, 0.107, 1.0, 0.3663, 0.3663, 0.107, 1.0, 0.4287, 0.5906, 1.0, 1.0, 0.4287, 0.5906, 1.0, 1.0, 0.4287, 0.5906, 1.0, 1.0, 0.1095, 0.06848, 0.3663, 1.0, 0.1095, 0.06848, 0.3663, 1.0, 0.1095, 0.06848, 0.3663, 1.0, 0.1095, 0.06848, 0.3663, 1.0, 0.3663, 0.3663, 0.107, 1.0, 0.3663, 0.3663, 0.107, 1.0, 0.3663, 0.3663, 0.107, 1.0, 0.3663, 0.3663, 0.107, 1.0, 0.1095, 0.06848, 0.3663, 1.0, 0.1095, 0.06848, 0.3663, 1.0, 0.1095, 0.06848, 0.3663, 1.0, 0.1095, 0.06848, 0.3663, 1.0, 0.3663, 0.3663, 0.107, 1.0, 0.3663, 0.3663, 0.107, 1.0, 0.3663, 0.3663, 0.107, 1.0, 0.3663, 0.3663, 0.107, 1.0, 0.1095, 0.06848, 0.3663, 1.0, 0.1095, 0.06848, 0.3663, 1.0, 0.1095, 0.06848, 0.3663, 1.0, 0.1095, 0.06848, 0.3663, 1.0, 0.3663, 0.3325, 0.3185, 1.0, 0.02956, 0.02732, 0.02624, 1.0, 0.3663, 0.3325, 0.3185, 1.0, 0.3663, 0.3325, 0.3185, 1.0, 0.002125, 0.002125, 0.002125, 1.0, 0.3663, 0.3325, 0.3185, 1.0, 0.3663, 0.3663, 0.107, 1.0, 0.3663, 0.3663, 0.107, 1.0, 0.3663, 0.3663, 0.107, 1.0, 0.3663, 0.3663, 0.107, 1.0, 0.3663, 0.3663, 0.107, 1.0, 0.3663, 0.3663, 0.107, 1.0, 0.3663, 0.3663, 0.107, 1.0, 0.3663, 0.3663, 0.107, 1.0, 0.3663, 0.3663, 0.107, 1.0, 0.3663, 0.3663, 0.107, 1.0, 0.3663, 0.3663, 0.107, 1.0, 0.3663, 0.3663, 0.107, 1.0, 0.3663, 0.3663, 0.107, 1.0, 0.3663, 0.3663, 0.107, 1.0, 0.3663, 0.3663, 0.107, 1.0, 0.3663, 0.3663, 0.107, 1.0, 0.3663, 0.3663, 0.107, 1.0, 0.3663, 0.3663, 0.107, 1.0, 0.3663, 0.3663, 0.107, 1.0, 0.3663, 0.3663, 0.107, 1.0, 0.1095, 0.06848, 0.3663, 1.0, 0.1095, 0.06848, 0.3663, 1.0, 0.1095, 0.06848, 0.3663, 1.0, 0.1095, 0.06848, 0.3663, 1.0, 0.3663, 0.3663, 0.107, 1.0, 0.3663, 0.3663, 0.107, 1.0, 0.3663, 0.3663, 0.107, 1.0, 0.3663, 0.3663, 0.107, 1.0, 0.1095, 0.06848, 0.3663, 1.0, 0.1095, 0.06848, 0.3663, 1.0, 0.1095, 0.06848, 0.3663, 1.0, 0.1095, 0.06848, 0.3663, 1.0, 0.3763, 0.3763, 0.1144, 1.0, 0.3663, 0.3663, 0.107, 1.0, 0.3663, 0.3663, 0.107, 1.0, 0.3663, 0.3663, 0.107, 1.0, 0.3663, 0.3663, 0.107, 1.0, 0.3663, 0.3663, 0.107, 1.0, 0.3663, 0.3663, 0.107, 1.0, 0.3663, 0.3663, 0.107, 1.0, 0.1095, 0.06848, 0.3663, 1.0, 0.1095, 0.06848, 0.3663, 1.0, 0.1095, 0.06848, 0.3663, 1.0, 0.1095, 0.06848, 0.3663, 1.0, 0.3663, 0.3663, 0.107, 1.0, 0.3663, 0.3663, 0.107, 1.0, 0.3763, 0.3763, 0.1119, 1.0, 0.3663, 0.3663, 0.107, 1.0, 0.1095, 0.06848, 0.3663, 1.0, 0.1095, 0.06848, 0.3663, 1.0, 0.1095, 0.06848, 0.3663, 1.0, 0.1095, 0.06848, 0.3663, 1.0, 0.1095, 0.06848, 0.3663, 1.0, 0.1095, 0.06848, 0.3663, 1.0, 0.1095, 0.06848, 0.3663, 1.0, 0.1095, 0.06848, 0.3663, 1.0, 0.1095, 0.06848, 0.3663, 1.0, 0.1095, 0.06848, 0.3663, 1.0, 0.1095, 0.06848, 0.3663, 1.0, 0.1095, 0.06848, 0.3663, 1.0, 0.1095, 0.06848, 0.3663, 1.0, 0.1095, 0.06848, 0.3663, 1.0, 0.1095, 0.06848, 0.3663, 1.0, 0.1095, 0.06848, 0.3663, 1.0])
me_cube.materials.append(mat_material)
me_cube.use_remesh_preserve_volume = False
me_cube.use_remesh_preserve_attributes = False
me_cube.use_mirror_vertex_groups = False
me_cube.use_paint_bone_selection = False
me_cube.use_paint_mask = True
me_cube.update()

# ---- objects
ob_lamp_003 = bpy.data.objects.new('Lamp.003', light_lamp_003)
ob_lamp_002 = bpy.data.objects.new('Lamp.002', light_lamp_002)
ob_lamp_001 = bpy.data.objects.new('Lamp.001', light_lamp_001)
ob_cube = bpy.data.objects.new('Cube', me_cube)
ob_lamp = bpy.data.objects.new('Lamp', light_lamp)
ob_camera = bpy.data.objects.new('Camera', cam_camera)

# ---- transforms, parenting, visibility, modifiers, constraints
ob_lamp_003.location = (7.559, -6.578, 3.327)
ob_lamp_003.rotation_euler = (0.6503, 0.05522, 1.866)
ob_lamp_003.lock_rotations_4d = False
ob_lamp_003.empty_display_type = 'ARROWS'
ob_lamp_003.color = (0.0, 0.0, 0.0, 0.0)
ob_lamp_003.lineart.crease_threshold = 0.0
ob_lamp_002.location = (-5.506, -6.401, 4.866)
ob_lamp_002.rotation_euler = (0.6503, 0.05522, 1.866)
ob_lamp_002.lock_rotations_4d = False
ob_lamp_002.empty_display_type = 'ARROWS'
ob_lamp_002.color = (0.0, 0.0, 0.0, 0.0)
ob_lamp_002.lineart.crease_threshold = 0.0
ob_lamp_001.location = (-9.146, 4.745, -8.302)
ob_lamp_001.rotation_euler = (0.6503, 0.05522, 1.866)
ob_lamp_001.lock_rotations_4d = False
ob_lamp_001.empty_display_type = 'ARROWS'
ob_lamp_001.color = (0.0, 0.0, 0.0, 0.0)
ob_lamp_001.lineart.crease_threshold = 0.0
ob_cube.location = (0.0, 0.0, 1.0)
ob_cube.scale = (5.0, 2.0, 1.0)
ob_cube.lock_rotations_4d = False
ob_cube.empty_display_type = 'ARROWS'
ob_cube.lineart.crease_threshold = 0.0
ob_lamp.location = (8.802, 5.008, 5.904)
ob_lamp.rotation_euler = (0.6503, 0.05522, 1.866)
ob_lamp.lock_rotations_4d = False
ob_lamp.empty_display_type = 'ARROWS'
ob_lamp.color = (0.0, 0.0, 0.0, 0.0)
ob_lamp.lineart.crease_threshold = 0.0
ob_camera.location = (7.481, -6.508, 5.344)
ob_camera.rotation_euler = (1.109, 0.01082, 0.8149)
ob_camera.lock_rotations_4d = False
ob_camera.empty_display_type = 'ARROWS'
ob_camera.color = (0.0, 0.0, 0.0, 0.0)
ob_camera.display_type = 'WIRE'
ob_camera.lineart.crease_threshold = 0.0

# ---- collection membership
col_collection_1.objects.link(ob_lamp_003)
col_collection_1.objects.link(ob_lamp_002)
col_collection_1.objects.link(ob_lamp_001)
col_collection_1.objects.link(ob_cube)
col_collection_1.objects.link(ob_lamp)
col_collection_1.objects.link(ob_camera)

# ---- scene / render settings (as saved in the file)
scene.camera = ob_camera
scene.frame_start = 1; scene.frame_end = 250; scene.frame_set(1)
scene.render.engine = 'BLENDER_EEVEE_NEXT'
scene.render.resolution_percentage = 50
scene.render.dither_intensity = 0.0
scene.cycles.use_denoising = False
scene.cycles.samples = 10
scene.cycles.sampling_pattern = 'TABULATED_SOBOL'
scene.cycles.light_sampling_threshold = 0.0
scene.cycles.use_adaptive_sampling = False
scene.cycles.use_light_tree = False
scene.cycles.blur_glossy = 0.0
scene.cycles.pixel_filter_type = 'GAUSSIAN'
scene.cycles.sample_clamp_indirect = 0.0
scene.view_settings.view_transform = 'Standard'
bpy.context.view_layer.update()
